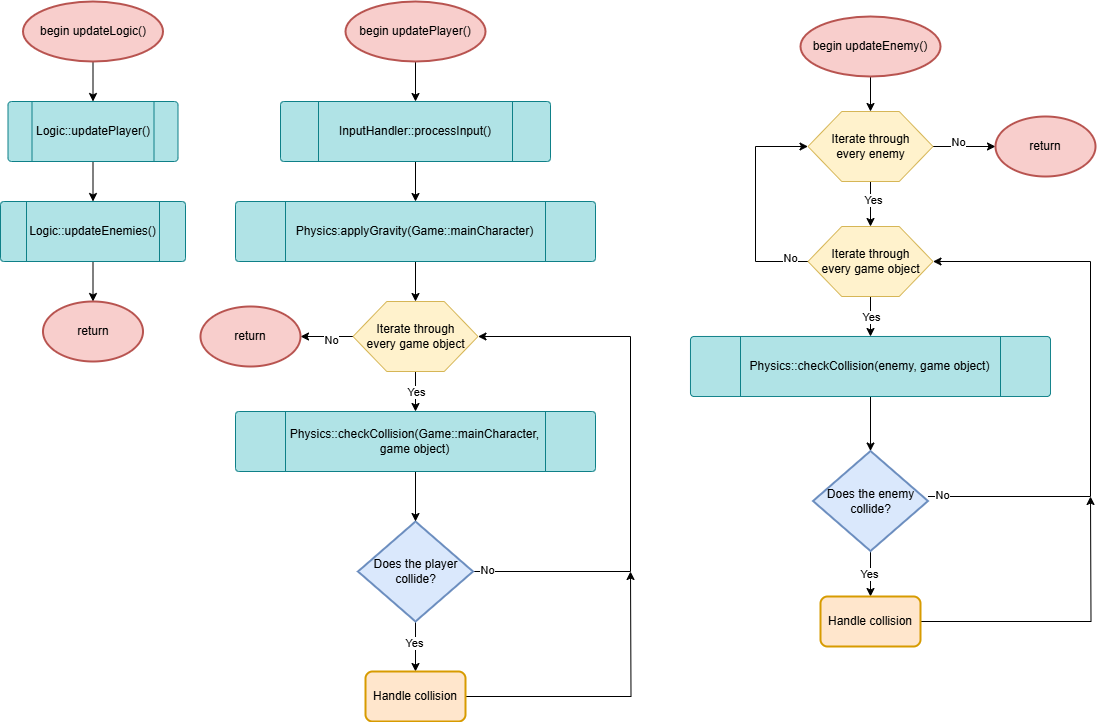

The diagram above was exported from draw.io. Its source (the exported page's mxGraphModel, read from the mxfile embedded in the PNG):
<mxGraphModel dx="1434" dy="686" grid="1" gridSize="10" guides="1" tooltips="1" connect="1" arrows="1" fold="1" page="1" pageScale="1" pageWidth="827" pageHeight="1169" math="0" shadow="0">
  <root>
    <mxCell id="WIyWlLk6GJQsqaUBKTNV-0" />
    <mxCell id="WIyWlLk6GJQsqaUBKTNV-1" parent="WIyWlLk6GJQsqaUBKTNV-0" />
    <mxCell id="zgVmap7Su6WPeg_jkg5--4" value="" style="edgeStyle=orthogonalEdgeStyle;rounded=0;orthogonalLoop=1;jettySize=auto;html=1;" edge="1" parent="WIyWlLk6GJQsqaUBKTNV-1" source="zgVmap7Su6WPeg_jkg5--0" target="zgVmap7Su6WPeg_jkg5--1">
      <mxGeometry relative="1" as="geometry" />
    </mxCell>
    <mxCell id="zgVmap7Su6WPeg_jkg5--0" value="begin updateLogic()" style="strokeWidth=2;html=1;shape=mxgraph.flowchart.start_1;whiteSpace=wrap;fillColor=#f8cecc;strokeColor=#b85450;" vertex="1" parent="WIyWlLk6GJQsqaUBKTNV-1">
      <mxGeometry x="72.5" y="50" width="140" height="60" as="geometry" />
    </mxCell>
    <mxCell id="zgVmap7Su6WPeg_jkg5--5" value="" style="edgeStyle=orthogonalEdgeStyle;rounded=0;orthogonalLoop=1;jettySize=auto;html=1;" edge="1" parent="WIyWlLk6GJQsqaUBKTNV-1" source="zgVmap7Su6WPeg_jkg5--1" target="zgVmap7Su6WPeg_jkg5--2">
      <mxGeometry relative="1" as="geometry" />
    </mxCell>
    <mxCell id="zgVmap7Su6WPeg_jkg5--1" value="Logic::updatePlayer()" style="verticalLabelPosition=middle;verticalAlign=middle;html=1;shape=process;whiteSpace=wrap;rounded=1;size=0.14;arcSize=6;labelPosition=center;align=center;fillColor=#b0e3e6;strokeColor=#0e8088;" vertex="1" parent="WIyWlLk6GJQsqaUBKTNV-1">
      <mxGeometry x="57.5" y="150" width="170" height="60" as="geometry" />
    </mxCell>
    <mxCell id="zgVmap7Su6WPeg_jkg5--6" value="" style="edgeStyle=orthogonalEdgeStyle;rounded=0;orthogonalLoop=1;jettySize=auto;html=1;" edge="1" parent="WIyWlLk6GJQsqaUBKTNV-1" source="zgVmap7Su6WPeg_jkg5--2" target="zgVmap7Su6WPeg_jkg5--3">
      <mxGeometry relative="1" as="geometry" />
    </mxCell>
    <mxCell id="zgVmap7Su6WPeg_jkg5--2" value="Logic::updateEnemies()" style="verticalLabelPosition=middle;verticalAlign=middle;html=1;shape=process;whiteSpace=wrap;rounded=1;size=0.14;arcSize=6;labelPosition=center;align=center;fillColor=#b0e3e6;strokeColor=#0e8088;" vertex="1" parent="WIyWlLk6GJQsqaUBKTNV-1">
      <mxGeometry x="50" y="250" width="185" height="60" as="geometry" />
    </mxCell>
    <mxCell id="zgVmap7Su6WPeg_jkg5--3" value="return" style="strokeWidth=2;html=1;shape=mxgraph.flowchart.start_1;whiteSpace=wrap;fillColor=#f8cecc;strokeColor=#b85450;" vertex="1" parent="WIyWlLk6GJQsqaUBKTNV-1">
      <mxGeometry x="92.5" y="350" width="100" height="60" as="geometry" />
    </mxCell>
    <mxCell id="zgVmap7Su6WPeg_jkg5--22" value="" style="edgeStyle=orthogonalEdgeStyle;rounded=0;orthogonalLoop=1;jettySize=auto;html=1;" edge="1" parent="WIyWlLk6GJQsqaUBKTNV-1" source="zgVmap7Su6WPeg_jkg5--7" target="zgVmap7Su6WPeg_jkg5--9">
      <mxGeometry relative="1" as="geometry" />
    </mxCell>
    <mxCell id="zgVmap7Su6WPeg_jkg5--7" value="begin updatePlayer()" style="strokeWidth=2;html=1;shape=mxgraph.flowchart.start_1;whiteSpace=wrap;fillColor=#f8cecc;strokeColor=#b85450;" vertex="1" parent="WIyWlLk6GJQsqaUBKTNV-1">
      <mxGeometry x="395" y="50" width="140" height="60" as="geometry" />
    </mxCell>
    <mxCell id="zgVmap7Su6WPeg_jkg5--21" value="" style="edgeStyle=orthogonalEdgeStyle;rounded=0;orthogonalLoop=1;jettySize=auto;html=1;" edge="1" parent="WIyWlLk6GJQsqaUBKTNV-1" source="zgVmap7Su6WPeg_jkg5--9" target="zgVmap7Su6WPeg_jkg5--11">
      <mxGeometry relative="1" as="geometry" />
    </mxCell>
    <mxCell id="zgVmap7Su6WPeg_jkg5--9" value="InputHandler::processInput()" style="verticalLabelPosition=middle;verticalAlign=middle;html=1;shape=process;whiteSpace=wrap;rounded=1;size=0.14;arcSize=6;labelPosition=center;align=center;fillColor=#b0e3e6;strokeColor=#0e8088;" vertex="1" parent="WIyWlLk6GJQsqaUBKTNV-1">
      <mxGeometry x="330" y="150" width="270" height="60" as="geometry" />
    </mxCell>
    <mxCell id="zgVmap7Su6WPeg_jkg5--18" value="" style="edgeStyle=orthogonalEdgeStyle;rounded=0;orthogonalLoop=1;jettySize=auto;html=1;" edge="1" parent="WIyWlLk6GJQsqaUBKTNV-1" source="zgVmap7Su6WPeg_jkg5--10" target="zgVmap7Su6WPeg_jkg5--14">
      <mxGeometry relative="1" as="geometry" />
    </mxCell>
    <mxCell id="zgVmap7Su6WPeg_jkg5--19" value="Yes" style="edgeLabel;html=1;align=center;verticalAlign=middle;resizable=0;points=[];" vertex="1" connectable="0" parent="zgVmap7Su6WPeg_jkg5--18">
      <mxGeometry relative="1" as="geometry">
        <mxPoint as="offset" />
      </mxGeometry>
    </mxCell>
    <mxCell id="zgVmap7Su6WPeg_jkg5--29" value="" style="edgeStyle=orthogonalEdgeStyle;rounded=0;orthogonalLoop=1;jettySize=auto;html=1;" edge="1" parent="WIyWlLk6GJQsqaUBKTNV-1" source="zgVmap7Su6WPeg_jkg5--10" target="zgVmap7Su6WPeg_jkg5--28">
      <mxGeometry relative="1" as="geometry" />
    </mxCell>
    <mxCell id="zgVmap7Su6WPeg_jkg5--55" value="No" style="edgeLabel;html=1;align=center;verticalAlign=middle;resizable=0;points=[];" vertex="1" connectable="0" parent="zgVmap7Su6WPeg_jkg5--29">
      <mxGeometry x="-0.1429" y="3" relative="1" as="geometry">
        <mxPoint as="offset" />
      </mxGeometry>
    </mxCell>
    <mxCell id="zgVmap7Su6WPeg_jkg5--10" value="Iterate through&lt;div&gt;every game object&lt;/div&gt;" style="verticalLabelPosition=middle;verticalAlign=middle;html=1;shape=hexagon;perimeter=hexagonPerimeter2;arcSize=6;size=0.27;labelPosition=center;align=center;whiteSpace=wrap;fillColor=#fff2cc;strokeColor=#d6b656;" vertex="1" parent="WIyWlLk6GJQsqaUBKTNV-1">
      <mxGeometry x="402.5" y="350" width="125" height="70" as="geometry" />
    </mxCell>
    <mxCell id="zgVmap7Su6WPeg_jkg5--20" value="" style="edgeStyle=orthogonalEdgeStyle;rounded=0;orthogonalLoop=1;jettySize=auto;html=1;" edge="1" parent="WIyWlLk6GJQsqaUBKTNV-1" source="zgVmap7Su6WPeg_jkg5--11" target="zgVmap7Su6WPeg_jkg5--10">
      <mxGeometry relative="1" as="geometry" />
    </mxCell>
    <mxCell id="zgVmap7Su6WPeg_jkg5--11" value="Physics:applyGravity(Game::mainCharacter)" style="verticalLabelPosition=middle;verticalAlign=middle;html=1;shape=process;whiteSpace=wrap;rounded=1;size=0.14;arcSize=6;labelPosition=center;align=center;fillColor=#b0e3e6;strokeColor=#0e8088;" vertex="1" parent="WIyWlLk6GJQsqaUBKTNV-1">
      <mxGeometry x="285" y="250" width="360" height="60" as="geometry" />
    </mxCell>
    <mxCell id="zgVmap7Su6WPeg_jkg5--16" value="" style="edgeStyle=orthogonalEdgeStyle;rounded=0;orthogonalLoop=1;jettySize=auto;html=1;" edge="1" parent="WIyWlLk6GJQsqaUBKTNV-1" source="zgVmap7Su6WPeg_jkg5--13" target="zgVmap7Su6WPeg_jkg5--15">
      <mxGeometry relative="1" as="geometry" />
    </mxCell>
    <mxCell id="zgVmap7Su6WPeg_jkg5--53" value="Yes" style="edgeLabel;html=1;align=center;verticalAlign=middle;resizable=0;points=[];" vertex="1" connectable="0" parent="zgVmap7Su6WPeg_jkg5--16">
      <mxGeometry x="-0.16" y="-2" relative="1" as="geometry">
        <mxPoint as="offset" />
      </mxGeometry>
    </mxCell>
    <mxCell id="zgVmap7Su6WPeg_jkg5--25" style="edgeStyle=orthogonalEdgeStyle;rounded=0;orthogonalLoop=1;jettySize=auto;html=1;entryX=1;entryY=0.5;entryDx=0;entryDy=0;" edge="1" parent="WIyWlLk6GJQsqaUBKTNV-1" source="zgVmap7Su6WPeg_jkg5--13" target="zgVmap7Su6WPeg_jkg5--10">
      <mxGeometry relative="1" as="geometry">
        <Array as="points">
          <mxPoint x="680" y="620" />
          <mxPoint x="680" y="385" />
        </Array>
      </mxGeometry>
    </mxCell>
    <mxCell id="zgVmap7Su6WPeg_jkg5--27" value="No" style="edgeLabel;html=1;align=center;verticalAlign=middle;resizable=0;points=[];" vertex="1" connectable="0" parent="zgVmap7Su6WPeg_jkg5--25">
      <mxGeometry x="-0.9493" y="2" relative="1" as="geometry">
        <mxPoint as="offset" />
      </mxGeometry>
    </mxCell>
    <mxCell id="zgVmap7Su6WPeg_jkg5--13" value="Does the player collide?" style="strokeWidth=2;html=1;shape=mxgraph.flowchart.decision;whiteSpace=wrap;fillColor=#dae8fc;strokeColor=#6c8ebf;" vertex="1" parent="WIyWlLk6GJQsqaUBKTNV-1">
      <mxGeometry x="407.5" y="570" width="115" height="100" as="geometry" />
    </mxCell>
    <mxCell id="zgVmap7Su6WPeg_jkg5--17" value="" style="edgeStyle=orthogonalEdgeStyle;rounded=0;orthogonalLoop=1;jettySize=auto;html=1;" edge="1" parent="WIyWlLk6GJQsqaUBKTNV-1" source="zgVmap7Su6WPeg_jkg5--14" target="zgVmap7Su6WPeg_jkg5--13">
      <mxGeometry relative="1" as="geometry" />
    </mxCell>
    <mxCell id="zgVmap7Su6WPeg_jkg5--14" value="Physics::checkCollision(Game::mainCharacter, game object)" style="verticalLabelPosition=middle;verticalAlign=middle;html=1;shape=process;whiteSpace=wrap;rounded=1;size=0.14;arcSize=6;labelPosition=center;align=center;fillColor=#b0e3e6;strokeColor=#0e8088;" vertex="1" parent="WIyWlLk6GJQsqaUBKTNV-1">
      <mxGeometry x="285" y="460" width="360" height="60" as="geometry" />
    </mxCell>
    <mxCell id="zgVmap7Su6WPeg_jkg5--26" style="edgeStyle=orthogonalEdgeStyle;rounded=0;orthogonalLoop=1;jettySize=auto;html=1;" edge="1" parent="WIyWlLk6GJQsqaUBKTNV-1" source="zgVmap7Su6WPeg_jkg5--15">
      <mxGeometry relative="1" as="geometry">
        <mxPoint x="680" y="620" as="targetPoint" />
      </mxGeometry>
    </mxCell>
    <mxCell id="zgVmap7Su6WPeg_jkg5--15" value="Handle collision" style="rounded=1;whiteSpace=wrap;html=1;absoluteArcSize=1;arcSize=14;strokeWidth=2;fillColor=#ffe6cc;strokeColor=#d79b00;" vertex="1" parent="WIyWlLk6GJQsqaUBKTNV-1">
      <mxGeometry x="415" y="720" width="100" height="50" as="geometry" />
    </mxCell>
    <mxCell id="zgVmap7Su6WPeg_jkg5--28" value="return" style="strokeWidth=2;html=1;shape=mxgraph.flowchart.start_1;whiteSpace=wrap;fillColor=#f8cecc;strokeColor=#b85450;" vertex="1" parent="WIyWlLk6GJQsqaUBKTNV-1">
      <mxGeometry x="250" y="355" width="100" height="60" as="geometry" />
    </mxCell>
    <mxCell id="zgVmap7Su6WPeg_jkg5--45" value="" style="edgeStyle=orthogonalEdgeStyle;rounded=0;orthogonalLoop=1;jettySize=auto;html=1;" edge="1" parent="WIyWlLk6GJQsqaUBKTNV-1" source="zgVmap7Su6WPeg_jkg5--30" target="zgVmap7Su6WPeg_jkg5--31">
      <mxGeometry relative="1" as="geometry" />
    </mxCell>
    <mxCell id="zgVmap7Su6WPeg_jkg5--30" value="begin updateEnemy()" style="strokeWidth=2;html=1;shape=mxgraph.flowchart.start_1;whiteSpace=wrap;fillColor=#f8cecc;strokeColor=#b85450;" vertex="1" parent="WIyWlLk6GJQsqaUBKTNV-1">
      <mxGeometry x="850" y="65" width="140" height="60" as="geometry" />
    </mxCell>
    <mxCell id="zgVmap7Su6WPeg_jkg5--46" value="" style="edgeStyle=orthogonalEdgeStyle;rounded=0;orthogonalLoop=1;jettySize=auto;html=1;" edge="1" parent="WIyWlLk6GJQsqaUBKTNV-1" source="zgVmap7Su6WPeg_jkg5--31" target="zgVmap7Su6WPeg_jkg5--44">
      <mxGeometry relative="1" as="geometry" />
    </mxCell>
    <mxCell id="zgVmap7Su6WPeg_jkg5--51" value="No" style="edgeLabel;html=1;align=center;verticalAlign=middle;resizable=0;points=[];" vertex="1" connectable="0" parent="zgVmap7Su6WPeg_jkg5--46">
      <mxGeometry x="-0.216" y="5" relative="1" as="geometry">
        <mxPoint as="offset" />
      </mxGeometry>
    </mxCell>
    <mxCell id="zgVmap7Su6WPeg_jkg5--47" value="" style="edgeStyle=orthogonalEdgeStyle;rounded=0;orthogonalLoop=1;jettySize=auto;html=1;" edge="1" parent="WIyWlLk6GJQsqaUBKTNV-1" source="zgVmap7Su6WPeg_jkg5--31" target="zgVmap7Su6WPeg_jkg5--35">
      <mxGeometry relative="1" as="geometry" />
    </mxCell>
    <mxCell id="zgVmap7Su6WPeg_jkg5--52" value="Yes" style="edgeLabel;html=1;align=center;verticalAlign=middle;resizable=0;points=[];" vertex="1" connectable="0" parent="zgVmap7Su6WPeg_jkg5--47">
      <mxGeometry x="-0.2" y="2" relative="1" as="geometry">
        <mxPoint as="offset" />
      </mxGeometry>
    </mxCell>
    <mxCell id="zgVmap7Su6WPeg_jkg5--31" value="Iterate through&lt;div&gt;every enemy&lt;/div&gt;" style="verticalLabelPosition=middle;verticalAlign=middle;html=1;shape=hexagon;perimeter=hexagonPerimeter2;arcSize=6;size=0.27;labelPosition=center;align=center;whiteSpace=wrap;fillColor=#fff2cc;strokeColor=#d6b656;" vertex="1" parent="WIyWlLk6GJQsqaUBKTNV-1">
      <mxGeometry x="857.5" y="160" width="125" height="70" as="geometry" />
    </mxCell>
    <mxCell id="zgVmap7Su6WPeg_jkg5--32" value="" style="edgeStyle=orthogonalEdgeStyle;rounded=0;orthogonalLoop=1;jettySize=auto;html=1;" edge="1" parent="WIyWlLk6GJQsqaUBKTNV-1" source="zgVmap7Su6WPeg_jkg5--35" target="zgVmap7Su6WPeg_jkg5--41">
      <mxGeometry relative="1" as="geometry" />
    </mxCell>
    <mxCell id="zgVmap7Su6WPeg_jkg5--33" value="Yes" style="edgeLabel;html=1;align=center;verticalAlign=middle;resizable=0;points=[];" vertex="1" connectable="0" parent="zgVmap7Su6WPeg_jkg5--32">
      <mxGeometry relative="1" as="geometry">
        <mxPoint as="offset" />
      </mxGeometry>
    </mxCell>
    <mxCell id="zgVmap7Su6WPeg_jkg5--48" style="edgeStyle=orthogonalEdgeStyle;rounded=0;orthogonalLoop=1;jettySize=auto;html=1;entryX=0;entryY=0.5;entryDx=0;entryDy=0;" edge="1" parent="WIyWlLk6GJQsqaUBKTNV-1" source="zgVmap7Su6WPeg_jkg5--35" target="zgVmap7Su6WPeg_jkg5--31">
      <mxGeometry relative="1" as="geometry">
        <Array as="points">
          <mxPoint x="805" y="310" />
          <mxPoint x="805" y="195" />
        </Array>
      </mxGeometry>
    </mxCell>
    <mxCell id="zgVmap7Su6WPeg_jkg5--49" value="No" style="edgeLabel;html=1;align=center;verticalAlign=middle;resizable=0;points=[];" vertex="1" connectable="0" parent="zgVmap7Su6WPeg_jkg5--48">
      <mxGeometry x="-0.8318" y="-4" relative="1" as="geometry">
        <mxPoint x="1" as="offset" />
      </mxGeometry>
    </mxCell>
    <mxCell id="zgVmap7Su6WPeg_jkg5--35" value="Iterate through&lt;div&gt;every game object&lt;/div&gt;" style="verticalLabelPosition=middle;verticalAlign=middle;html=1;shape=hexagon;perimeter=hexagonPerimeter2;arcSize=6;size=0.27;labelPosition=center;align=center;whiteSpace=wrap;fillColor=#fff2cc;strokeColor=#d6b656;" vertex="1" parent="WIyWlLk6GJQsqaUBKTNV-1">
      <mxGeometry x="857.5" y="275" width="125" height="70" as="geometry" />
    </mxCell>
    <mxCell id="zgVmap7Su6WPeg_jkg5--36" value="" style="edgeStyle=orthogonalEdgeStyle;rounded=0;orthogonalLoop=1;jettySize=auto;html=1;" edge="1" parent="WIyWlLk6GJQsqaUBKTNV-1" source="zgVmap7Su6WPeg_jkg5--39" target="zgVmap7Su6WPeg_jkg5--43">
      <mxGeometry relative="1" as="geometry" />
    </mxCell>
    <mxCell id="zgVmap7Su6WPeg_jkg5--54" value="Yes" style="edgeLabel;html=1;align=center;verticalAlign=middle;resizable=0;points=[];" vertex="1" connectable="0" parent="zgVmap7Su6WPeg_jkg5--36">
      <mxGeometry x="-0.011" y="-2" relative="1" as="geometry">
        <mxPoint y="1" as="offset" />
      </mxGeometry>
    </mxCell>
    <mxCell id="zgVmap7Su6WPeg_jkg5--37" style="edgeStyle=orthogonalEdgeStyle;rounded=0;orthogonalLoop=1;jettySize=auto;html=1;entryX=1;entryY=0.5;entryDx=0;entryDy=0;" edge="1" parent="WIyWlLk6GJQsqaUBKTNV-1" source="zgVmap7Su6WPeg_jkg5--39" target="zgVmap7Su6WPeg_jkg5--35">
      <mxGeometry relative="1" as="geometry">
        <Array as="points">
          <mxPoint x="1140" y="545" />
          <mxPoint x="1140" y="310" />
        </Array>
      </mxGeometry>
    </mxCell>
    <mxCell id="zgVmap7Su6WPeg_jkg5--38" value="No" style="edgeLabel;html=1;align=center;verticalAlign=middle;resizable=0;points=[];" vertex="1" connectable="0" parent="zgVmap7Su6WPeg_jkg5--37">
      <mxGeometry x="-0.9493" y="2" relative="1" as="geometry">
        <mxPoint as="offset" />
      </mxGeometry>
    </mxCell>
    <mxCell id="zgVmap7Su6WPeg_jkg5--39" value="Does the enemy collide?" style="strokeWidth=2;html=1;shape=mxgraph.flowchart.decision;whiteSpace=wrap;fillColor=#dae8fc;strokeColor=#6c8ebf;" vertex="1" parent="WIyWlLk6GJQsqaUBKTNV-1">
      <mxGeometry x="862.5" y="499.5" width="115" height="100" as="geometry" />
    </mxCell>
    <mxCell id="zgVmap7Su6WPeg_jkg5--40" value="" style="edgeStyle=orthogonalEdgeStyle;rounded=0;orthogonalLoop=1;jettySize=auto;html=1;" edge="1" parent="WIyWlLk6GJQsqaUBKTNV-1" source="zgVmap7Su6WPeg_jkg5--41" target="zgVmap7Su6WPeg_jkg5--39">
      <mxGeometry relative="1" as="geometry" />
    </mxCell>
    <mxCell id="zgVmap7Su6WPeg_jkg5--41" value="Physics::checkCollision(enemy, game object)" style="verticalLabelPosition=middle;verticalAlign=middle;html=1;shape=process;whiteSpace=wrap;rounded=1;size=0.14;arcSize=6;labelPosition=center;align=center;fillColor=#b0e3e6;strokeColor=#0e8088;" vertex="1" parent="WIyWlLk6GJQsqaUBKTNV-1">
      <mxGeometry x="740" y="385" width="360" height="60" as="geometry" />
    </mxCell>
    <mxCell id="zgVmap7Su6WPeg_jkg5--42" style="edgeStyle=orthogonalEdgeStyle;rounded=0;orthogonalLoop=1;jettySize=auto;html=1;" edge="1" parent="WIyWlLk6GJQsqaUBKTNV-1" source="zgVmap7Su6WPeg_jkg5--43">
      <mxGeometry relative="1" as="geometry">
        <mxPoint x="1140" y="545" as="targetPoint" />
      </mxGeometry>
    </mxCell>
    <mxCell id="zgVmap7Su6WPeg_jkg5--43" value="Handle collision" style="rounded=1;whiteSpace=wrap;html=1;absoluteArcSize=1;arcSize=14;strokeWidth=2;fillColor=#ffe6cc;strokeColor=#d79b00;" vertex="1" parent="WIyWlLk6GJQsqaUBKTNV-1">
      <mxGeometry x="870" y="645" width="100" height="50" as="geometry" />
    </mxCell>
    <mxCell id="zgVmap7Su6WPeg_jkg5--44" value="return" style="strokeWidth=2;html=1;shape=mxgraph.flowchart.start_1;whiteSpace=wrap;fillColor=#f8cecc;strokeColor=#b85450;" vertex="1" parent="WIyWlLk6GJQsqaUBKTNV-1">
      <mxGeometry x="1045" y="165" width="100" height="60" as="geometry" />
    </mxCell>
  </root>
</mxGraphModel>